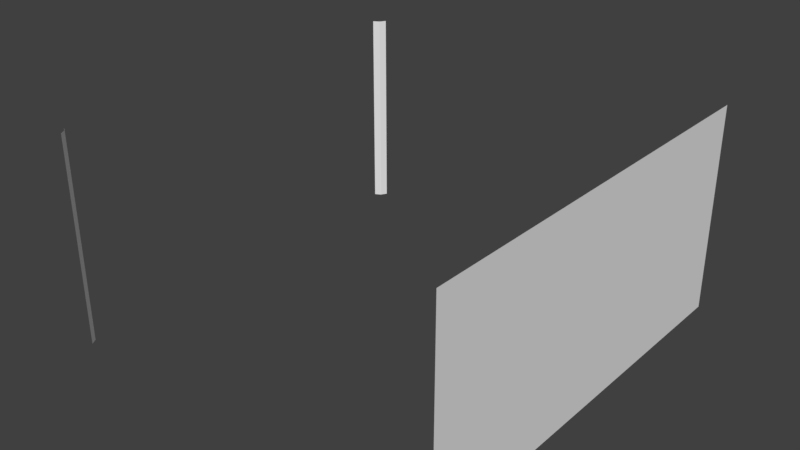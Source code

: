 # Source: WP_Base6.blend  (saved by Blender 2.79.0; exported with 4.5.12 LTS)
import bpy
from mathutils import Matrix  # noqa: F401  (used for matrix-valued properties, if any)

bpy.ops.wm.read_factory_settings(use_empty=True)
scene = bpy.context.scene
scene.name = 'Scene'

# ---- collections
col_collection_1 = bpy.data.collections.new('Collection 1'); scene.collection.children.link(col_collection_1)

# ---- materials (node trees are filled in below, after node groups)
mat_wp_base6m = bpy.data.materials.new('WP_Base6M')
mat_wp_base6m.alpha_threshold = 0.0
mat_wp_base6m.use_transparent_shadow = False
mat_wp_base6m.roughness = 0.5
mat_wp_base6m.line_color = (0.0, 0.0, 0.0, 1.0)

# ---- material node trees

# ---- world
world_world = bpy.data.worlds.new('World'); scene.world = world_world
world_world.color = (0.05088, 0.05088, 0.05088)
world_world.use_sun_shadow = False
world_world.sun_shadow_jitter_overblur = 0.0
world_world.cycles.sampling_method = 'MANUAL'

# ---- meshes
me_wp_base6 = bpy.data.meshes.new('WP_Base6')
me_wp_base6.from_pydata([(0.9535, 1.0, 3.553e-15), (0.9535, -1.0, 0.0), (0.9535, 1.0, 1.0), (0.9535, -1.0, 1.0), (-0.9535, 1.0, 1.0), (-1.0, 0.9535, 1.0), (-0.9707, 0.9707, 1.0), (-0.9535, 1.0, 0.0), (-1.0, 0.9535, 0.0), (-0.9707, 0.9707, 5.96e-08), (-1.0, -0.9535, 1.0), (-0.9535, -1.0, 1.0), (-0.9707, -0.9707, 1.0), (-1.0, -0.9535, 0.0), (-0.9535, -1.0, 0.0), (-0.9707, -0.9707, 5.96e-08)], [], [(2, 3, 1, 0), (6, 4, 7, 9), (5, 6, 9, 8), (12, 10, 13, 15), (11, 12, 15, 14)])
me_wp_base6.polygons.foreach_set('material_index', [0, 1, 1, 1, 1])
_uv = me_wp_base6.uv_layers.new(name='UVMap')
_uv.uv.foreach_set('vector', [0.9997, 0.4999, 9.674e-05, 0.4999, 9.704e-05, 9.674e-05, 0.9997, 9.686e-05, 0.01708, 0.9999, 9.674e-05, 0.9999, 9.733e-05, 0.5001, 0.01708, 0.5001, 0.03405, 0.9999, 0.01708, 0.9999, 0.01708, 0.5001, 0.03405, 0.5001, 0.05123, 0.9999, 0.03425, 0.9999, 0.03425, 0.5001, 0.05123, 0.5001, 0.06821, 0.9999, 0.05123, 0.9999, 0.05123, 0.5001, 0.06821, 0.5001])
me_wp_base6.materials.append(mat_wp_base6m)
me_wp_base6.materials.append(None)
me_wp_base6.use_remesh_preserve_volume = False
me_wp_base6.use_remesh_preserve_attributes = False
me_wp_base6.use_mirror_vertex_groups = False
me_wp_base6.update()

# ---- objects
ob_wp_base6 = bpy.data.objects.new('WP_Base6', me_wp_base6)

# ---- transforms, parenting, visibility, modifiers, constraints
ob_wp_base6.location = (0.0, 0.0, 0.0)
ob_wp_base6.lock_rotations_4d = False
ob_wp_base6.empty_display_type = 'ARROWS'
ob_wp_base6.lineart.crease_threshold = 0.0

# ---- collection membership
col_collection_1.objects.link(ob_wp_base6)

# ---- scene / render settings (as saved in the file)
scene.frame_start = 1; scene.frame_end = 250; scene.frame_set(3)
scene.render.engine = 'BLENDER_EEVEE_NEXT'
scene.render.resolution_percentage = 50
scene.render.dither_intensity = 0.0
scene.cycles.use_denoising = False
scene.cycles.samples = 128
scene.cycles.sampling_pattern = 'TABULATED_SOBOL'
scene.cycles.use_adaptive_sampling = False
scene.cycles.use_light_tree = False
scene.cycles.blur_glossy = 0.0
scene.cycles.sample_clamp_indirect = 0.0
scene.view_settings.view_transform = 'Standard'
bpy.context.view_layer.update()

# ---- added for rendering (the .blend has no active camera and no usable light): camera, sun
cam_auto = bpy.data.cameras.new('AutoCamera')
cam_auto.lens = 50.0
cam_auto.sensor_width = 36.0
cam_auto.clip_end = 1000.0
ob_auto_camera = bpy.data.objects.new('AutoCamera', cam_auto)
scene.collection.objects.link(ob_auto_camera)
ob_auto_camera.location = (2.72398, -3.29665, 2.69776)
ob_auto_camera.rotation_euler = (1.09748, -7.21219e-08, 0.694738)
scene.camera = ob_auto_camera
light_auto_sun = bpy.data.lights.new('AutoSun', 'SUN')
light_auto_sun.energy = 3.0
light_auto_sun.angle = 0.0523599
ob_auto_sun = bpy.data.objects.new('AutoSun', light_auto_sun)
scene.collection.objects.link(ob_auto_sun)
ob_auto_sun.rotation_euler = (0.872665, 0.174533, 0.523599)
bpy.context.view_layer.update()
